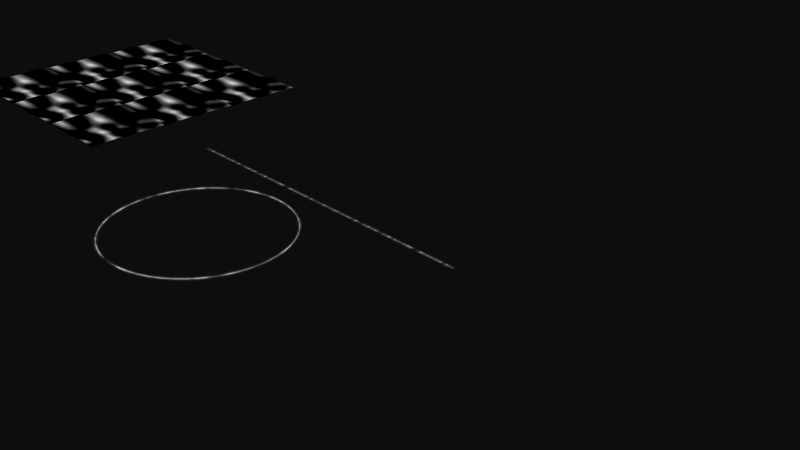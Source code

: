 # Source: noiseline_type_2.blend  (saved by Blender 5.0.119; exported with 4.5.12 LTS)
import bpy
from mathutils import Matrix  # noqa: F401  (used for matrix-valued properties, if any)

bpy.ops.wm.read_factory_settings(use_empty=True)
scene = bpy.context.scene
scene.name = 'Scene'

# ---- collections
col_collection = bpy.data.collections.new('Collection'); scene.collection.children.link(col_collection)

# ---- materials (node trees are filled in below, after node groups)
mat_material_002 = bpy.data.materials.new('Material.002')
mat_material_002.surface_render_method = 'BLENDED'
mat_material_002.blend_method = 'BLEND'
mat_material_002.use_backface_culling_lightprobe_volume = False
mat_material_003 = bpy.data.materials.new('Material.003')
mat_material_003.use_backface_culling_lightprobe_volume = False

# ---- node groups
ng_onesub = bpy.data.node_groups.new('OneSub', 'ShaderNodeTree')
_s = ng_onesub.interface.new_socket(name='Value', in_out='OUTPUT', socket_type='NodeSocketFloat')
_s = ng_onesub.interface.new_socket(name='Value', in_out='INPUT', socket_type='NodeSocketFloat')
_s.default_value = 0.5
_s.min_value = -1e+04
_s.max_value = 1e+04
_N = ng_onesub.nodes; _L = ng_onesub.links
n0 = _N.new('NodeGroupInput'); n0.name = 'Group Input'; n0.location = (-440, 0)
n1 = _N.new('NodeGroupOutput'); n1.name = 'Group Output'; n1.location = (300, 0)
n2 = _N.new('ShaderNodeMath'); n2.name = 'Math.002'; n2.location = (-70, 0)
n2.operation = 'SUBTRACT'
n2.inputs[0].default_value = 1.0
_L.new(n0.outputs[0], n2.inputs[1])
_L.new(n2.outputs[0], n1.inputs[0])
n1.is_active_output = True
ng_xyz2noise_duel = bpy.data.node_groups.new('xyz2noise duel', 'ShaderNodeTree')
_s = ng_xyz2noise_duel.interface.new_socket(name='Value', in_out='OUTPUT', socket_type='NodeSocketFloat')
_s = ng_xyz2noise_duel.interface.new_socket(name='Vector', in_out='INPUT', socket_type='NodeSocketVector')
_s.min_value = -1e+04
_s.max_value = 1e+04
_N = ng_xyz2noise_duel.nodes; _L = ng_xyz2noise_duel.links
n0 = _N.new('NodeGroupOutput'); n0.name = 'Group Output'; n0.location = (1267, 1)
n1 = _N.new('NodeGroupInput'); n1.name = 'Group Input'; n1.location = (-878, -35)
n2 = _N.new('ShaderNodeTexNoise'); n2.name = 'Noise Texture'; n2.location = (-310, 73)
n2.noise_type = 'MULTIFRACTAL'
n2.inputs[2].default_value = 20.1
n3 = _N.new('ShaderNodeSeparateXYZ'); n3.name = 'Separate XYZ'; n3.location = (-668, 30)
n4 = _N.new('ShaderNodeGroup'); n4.name = 'Subtract'; n4.location = (714, -154)
n4.node_tree = ng_onesub
n4.inputs[0].default_value = 0.5
n5 = _N.new('ShaderNodeMath'); n5.name = 'Math'; n5.location = (-313, -222)
n5.operation = 'SUBTRACT'
n6 = _N.new('ShaderNodeMath'); n6.name = 'Math.001'; n6.location = (714, -17)
n6.hide = True
n6.operation = 'MULTIPLY'
n7 = _N.new('ShaderNodeMath'); n7.name = 'Math.002'; n7.location = (-102, -61)
n7.operation = 'ABSOLUTE'
n8 = _N.new('ShaderNodeGroup'); n8.name = 'OneSub'; n8.location = (79, -58)
n8.node_tree = ng_onesub
n9 = _N.new('ShaderNodeFloatCurve'); n9.name = 'Float Curve'; n9.location = (250, -57)
_c = n9.mapping.curves[0]
while len(_c.points) > 2: _c.points.remove(_c.points[-1])
_c.points[0].location = (0.0, 0.0); _c.points[0].handle_type = 'AUTO'
_c.points[1].location = (0.85909, 0.0); _c.points[1].handle_type = 'AUTO'
_p = _c.points.new(1.0, 1.0); _p.handle_type = 'AUTO'
n9.mapping.update()
n10 = _N.new('ShaderNodeMath'); n10.name = 'Math.003'; n10.location = (-40, 108)
n10.inputs[1].default_value = -0.4
n11 = _N.new('ShaderNodeClamp'); n11.name = 'Clamp'; n11.location = (197, 108)
n12 = _N.new('ShaderNodeMath'); n12.name = 'Math.004'; n12.location = (-493, 109)
n12.inputs[1].default_value = -2.46
n13 = _N.new('ShaderNodeMix'); n13.name = 'Mix'; n13.location = (632, -271)
n14 = _N.new('ShaderNodeMath'); n14.name = 'Math.005'; n14.location = (-221, 363)
n14.operation = 'GREATER_THAN'
n14.inputs[2].default_value = 0.1
n15 = _N.new('ShaderNodeMix'); n15.name = 'Mix.001'; n15.location = (-37, 363)
n16 = _N.new('ShaderNodeMath'); n16.name = 'Math.006'; n16.location = (-223, 199)
n16.hide = True
n16.inputs[2].default_value = 0.1
n17 = _N.new('ShaderNodeMath'); n17.name = 'Math.007'; n17.location = (-222, 161)
n17.hide = True
n17.operation = 'SUBTRACT'
n17.inputs[2].default_value = 0.1
n18 = _N.new('NodeReroute'); n18.name = 'Reroute'; n18.location = (35, -41)
n18.width = 10
n18.socket_idname = 'NodeSocketFloat'
n19 = _N.new('NodeFrame'); n19.name = 'Frame'; n19.location = (-319, 355)
n19.label = 'x'
n19.width = 70
n20 = _N.new('ShaderNodeTexNoise'); n20.name = 'Noise Texture.001'; n20.location = (219, 408)
n20.noise_type = 'MULTIFRACTAL'
n21 = _N.new('ShaderNodeMath'); n21.name = 'Math.008'; n21.location = (436, 337)
n21.inputs[1].default_value = -0.4
n22 = _N.new('ShaderNodeClamp'); n22.name = 'Clamp.001'; n22.location = (640, 336)
n23 = _N.new('ShaderNodeMath'); n23.name = 'Math.009'; n23.location = (842, 221)
n23.hide = True
n23.operation = 'MULTIPLY'
n24 = _N.new('ShaderNodeMix'); n24.name = 'Mix.002'; n24.location = (1138, 242)
n25 = _N.new('ShaderNodeFloatCurve'); n25.name = 'Float Curve.001'; n25.location = (852, 562)
_c = n25.mapping.curves[0]
while len(_c.points) > 2: _c.points.remove(_c.points[-1])
_c.points[0].location = (0.0, 0.0); _c.points[0].handle_type = 'AUTO'
_c.points[1].location = (0.51818, 0.9875); _c.points[1].handle_type = 'AUTO'
_p = _c.points.new(1.0, 0.0); _p.handle_type = 'AUTO'
n25.mapping.update()
n26 = _N.new('ShaderNodeMath'); n26.name = 'Math.010'; n26.location = (-35, 511)
n26.operation = 'FRACT'
n27 = _N.new('ShaderNodeMath'); n27.name = 'Math.011'; n27.location = (-219, 537)
n18.parent = n19
_L.new(n10.outputs[0], n11.inputs[0])
_L.new(n2.outputs[0], n10.inputs[0])
_L.new(n5.outputs[0], n7.inputs[0])
_L.new(n11.outputs[0], n6.inputs[0])
_L.new(n8.outputs[0], n9.inputs[1])
_L.new(n12.outputs[0], n2.inputs[0])
_L.new(n3.outputs[0], n12.inputs[0])
_L.new(n7.outputs[0], n8.inputs[0])
_L.new(n3.outputs[1], n5.inputs[0])
_L.new(n1.outputs[0], n3.inputs[0])
_L.new(n9.outputs[0], n6.inputs[1])
_L.new(n18.outputs[0], n14.inputs[0])
_L.new(n14.outputs[0], n15.inputs[0])
_L.new(n16.outputs[0], n15.inputs[2])
_L.new(n18.outputs[0], n16.inputs[0])
_L.new(n18.outputs[0], n17.inputs[0])
_L.new(n17.outputs[0], n15.inputs[3])
_L.new(n20.outputs[0], n21.inputs[0])
_L.new(n21.outputs[0], n22.inputs[0])
_L.new(n22.outputs[0], n23.inputs[0])
_L.new(n9.outputs[0], n23.inputs[1])
_L.new(n23.outputs[0], n24.inputs[2])
_L.new(n6.outputs[0], n24.inputs[3])
_L.new(n24.outputs[0], n0.inputs[0])
_L.new(n25.outputs[0], n24.inputs[0])
_L.new(n3.outputs[0], n25.inputs[1])
_L.new(n27.outputs[0], n26.inputs[0])
_L.new(n18.outputs[0], n27.inputs[0])
_L.new(n26.outputs[0], n20.inputs[0])
_L.new(n12.outputs[0], n18.inputs[0])
n0.is_active_output = True
ng_value_delta = bpy.data.node_groups.new('Value Delta', 'ShaderNodeTree')
_s = ng_value_delta.interface.new_socket(name='Sub', in_out='OUTPUT', socket_type='NodeSocketFloat')
_s = ng_value_delta.interface.new_socket(name='Value', in_out='OUTPUT', socket_type='NodeSocketFloat')
_s.default_value = 0.5
_s.min_value = -1e+04
_s.max_value = 1e+04
_s = ng_value_delta.interface.new_socket(name='Add', in_out='OUTPUT', socket_type='NodeSocketFloat')
_s = ng_value_delta.interface.new_socket(name='Value', in_out='INPUT', socket_type='NodeSocketFloat')
_s.default_value = 0.5
_s.min_value = -1e+04
_s.max_value = 1e+04
_s = ng_value_delta.interface.new_socket(name='Gap', in_out='INPUT', socket_type='NodeSocketFloat')
_s.default_value = 0.5
_s.min_value = -1e+04
_s.max_value = 1e+04
_N = ng_value_delta.nodes; _L = ng_value_delta.links
n0 = _N.new('NodeGroupOutput'); n0.name = 'Group Output'; n0.location = (193, 0)
n1 = _N.new('NodeGroupInput'); n1.name = 'Group Input'; n1.location = (-435, 10)
n2 = _N.new('ShaderNodeMath'); n2.name = 'Math.002'; n2.location = (-150, 103)
n2.operation = 'SUBTRACT'
n3 = _N.new('ShaderNodeMath'); n3.name = 'Math.001'; n3.location = (-157, -67)
_L.new(n1.outputs[0], n3.inputs[0])
_L.new(n1.outputs[1], n3.inputs[1])
_L.new(n1.outputs[0], n2.inputs[0])
_L.new(n1.outputs[1], n2.inputs[1])
_L.new(n2.outputs[0], n0.inputs[0])
_L.new(n1.outputs[0], n0.inputs[1])
_L.new(n3.outputs[0], n0.inputs[2])
n0.is_active_output = True
ng_xaxisvaluedelta = bpy.data.node_groups.new('XaxisValueDelta', 'ShaderNodeTree')
_s = ng_xaxisvaluedelta.interface.new_socket(name='Sub', in_out='OUTPUT', socket_type='NodeSocketVector')
_s = ng_xaxisvaluedelta.interface.new_socket(name='Value', in_out='OUTPUT', socket_type='NodeSocketVector')
_s = ng_xaxisvaluedelta.interface.new_socket(name='Add', in_out='OUTPUT', socket_type='NodeSocketVector')
_s = ng_xaxisvaluedelta.interface.new_socket(name='Vector', in_out='INPUT', socket_type='NodeSocketVector')
_s.min_value = -1e+04
_s.max_value = 1e+04
_s = ng_xaxisvaluedelta.interface.new_socket(name='Gap', in_out='INPUT', socket_type='NodeSocketFloat')
_s.default_value = 0.02
_s.min_value = -1e+04
_s.max_value = 1e+04
_N = ng_xaxisvaluedelta.nodes; _L = ng_xaxisvaluedelta.links
n0 = _N.new('NodeGroupOutput'); n0.name = 'Group Output'; n0.location = (270, 0)
n1 = _N.new('NodeGroupInput'); n1.name = 'Group Input'; n1.location = (-480, 0)
n2 = _N.new('ShaderNodeGroup'); n2.name = 'Group.002'; n2.location = (-121, 3)
n2.node_tree = ng_value_delta
n3 = _N.new('ShaderNodeSeparateXYZ'); n3.name = 'Separate XYZ.002'; n3.location = (-301, 2)
n4 = _N.new('ShaderNodeCombineXYZ'); n4.name = 'Combine XYZ'; n4.location = (80, 73)
n5 = _N.new('ShaderNodeCombineXYZ'); n5.name = 'Combine XYZ.001'; n5.location = (80, -48)
n6 = _N.new('ShaderNodeCombineXYZ'); n6.name = 'Combine XYZ.002'; n6.location = (75, -176)
_L.new(n3.outputs[0], n2.inputs[0])
_L.new(n4.outputs[0], n0.inputs[0])
_L.new(n5.outputs[0], n0.inputs[1])
_L.new(n6.outputs[0], n0.inputs[2])
_L.new(n1.outputs[0], n3.inputs[0])
_L.new(n2.outputs[0], n4.inputs[0])
_L.new(n3.outputs[1], n4.inputs[1])
_L.new(n3.outputs[2], n4.inputs[2])
_L.new(n2.outputs[1], n5.inputs[0])
_L.new(n2.outputs[2], n6.inputs[0])
_L.new(n3.outputs[1], n5.inputs[1])
_L.new(n3.outputs[2], n5.inputs[2])
_L.new(n3.outputs[1], n6.inputs[1])
_L.new(n3.outputs[2], n6.inputs[2])
_L.new(n1.outputs[1], n2.inputs[1])
n0.is_active_output = True
ng_geometry_nodes_002 = bpy.data.node_groups.new('Geometry Nodes.002', 'GeometryNodeTree')
_s = ng_geometry_nodes_002.interface.new_socket(name='Geometry', in_out='OUTPUT', socket_type='NodeSocketGeometry')
_s = ng_geometry_nodes_002.interface.new_socket(name='Geometry', in_out='INPUT', socket_type='NodeSocketGeometry')
ng_geometry_nodes_002.is_modifier = True
_N = ng_geometry_nodes_002.nodes; _L = ng_geometry_nodes_002.links
n0 = _N.new('NodeGroupInput'); n0.name = 'Group Input'; n0.location = (-340, 0)
n1 = _N.new('NodeGroupOutput'); n1.name = 'Group Output'; n1.location = (200, 0)
n2 = _N.new('GeometryNodeTransform'); n2.name = 'Transform Geometry'; n2.location = (-160, 30)
n2.inputs[1].default_value = (-2.0, 0.0, 0.0)
n3 = _N.new('GeometryNodeJoinGeometry'); n3.name = 'Join Geometry'; n3.location = (10, -40)
n3.hide = True
_L.new(n0.outputs[0], n2.inputs[0])
_L.new(n0.outputs[0], n3.inputs[0])
_L.new(n2.outputs[0], n3.inputs[0])
_L.new(n3.outputs[0], n1.inputs[0])
n1.is_active_output = True
ng_geometry_nodes = bpy.data.node_groups.new('Geometry Nodes', 'GeometryNodeTree')
_s = ng_geometry_nodes.interface.new_socket(name='Geometry', in_out='OUTPUT', socket_type='NodeSocketGeometry')
_s = ng_geometry_nodes.interface.new_socket(name='Geometry', in_out='INPUT', socket_type='NodeSocketGeometry')
ng_geometry_nodes.is_modifier = True
_N = ng_geometry_nodes.nodes; _L = ng_geometry_nodes.links
n0 = _N.new('NodeGroupInput'); n0.name = 'Group Input'; n0.location = (-733, 79)
n1 = _N.new('NodeGroupOutput'); n1.name = 'Group Output'; n1.location = (504, 21)
n2 = _N.new('GeometryNodeMeshGrid'); n2.name = 'Grid'; n2.location = (-508, 91)
n3 = _N.new('GeometryNodeInstanceOnPoints'); n3.name = 'Instance on Points'; n3.location = (-104, 47)
n4 = _N.new('GeometryNodeMeshGrid'); n4.name = 'Grid.001'; n4.location = (-504, -136)
n5 = _N.new('ShaderNodeValue'); n5.name = 'Value'; n5.location = (-774, -17)
n5.outputs[0].default_value = 2.0
n6 = _N.new('GeometryNodeSetMaterial'); n6.name = 'Set Material'; n6.location = (256, 44)
n6.inputs[2].default_value = mat_material_003
n7 = _N.new('GeometryNodeStoreNamedAttribute'); n7.name = 'Store Named Attribute'; n7.location = (-330, -64)
n7.data_type = 'FLOAT_VECTOR'
n7.inputs[2].default_value = 'UVmap'
_L.new(n6.outputs[0], n1.inputs[0])
_L.new(n2.outputs[0], n3.inputs[0])
_L.new(n7.outputs[0], n3.inputs[2])
_L.new(n5.outputs[0], n2.inputs[0])
_L.new(n5.outputs[0], n2.inputs[1])
_L.new(n3.outputs[0], n6.inputs[0])
_L.new(n4.outputs[0], n7.inputs[0])
_L.new(n4.outputs[1], n7.inputs[3])
n1.is_active_output = True
ng_value_delta_geo_001 = bpy.data.node_groups.new('Value Delta_geo.001', 'GeometryNodeTree')
_s = ng_value_delta_geo_001.interface.new_socket(name='Sub', in_out='OUTPUT', socket_type='NodeSocketFloat')
_s = ng_value_delta_geo_001.interface.new_socket(name='Main', in_out='OUTPUT', socket_type='NodeSocketFloat')
_s = ng_value_delta_geo_001.interface.new_socket(name='Add', in_out='OUTPUT', socket_type='NodeSocketFloat')
_s = ng_value_delta_geo_001.interface.new_socket(name='Main', in_out='INPUT', socket_type='NodeSocketFloat')
_s = ng_value_delta_geo_001.interface.new_socket(name='Delta', in_out='INPUT', socket_type='NodeSocketFloat')
_s.default_value = 0.5
_N = ng_value_delta_geo_001.nodes; _L = ng_value_delta_geo_001.links
n0 = _N.new('NodeGroupOutput'); n0.name = 'Group Output'; n0.location = (317, 55)
n1 = _N.new('NodeGroupInput'); n1.name = 'Group Input'; n1.location = (-376, 56)
n1.label = 'Group Input'
n2 = _N.new('ShaderNodeMath'); n2.name = 'Math.001'; n2.location = (72, 165)
n2.operation = 'SUBTRACT'
n3 = _N.new('ShaderNodeMath'); n3.name = 'Math.002'; n3.location = (69, -5)
n4 = _N.new('NodeReroute'); n4.name = 'Reroute'; n4.location = (-161, -59)
n4.width = 10
n4.socket_idname = 'NodeSocketFloat'
n5 = _N.new('NodeReroute'); n5.name = 'Reroute.001'; n5.location = (-159, 44)
n5.width = 10
n5.socket_idname = 'NodeSocketFloat'
_L.new(n4.outputs[0], n3.inputs[1])
_L.new(n4.outputs[0], n2.inputs[1])
_L.new(n5.outputs[0], n2.inputs[0])
_L.new(n5.outputs[0], n3.inputs[0])
_L.new(n1.outputs[0], n5.inputs[0])
_L.new(n1.outputs[1], n4.inputs[0])
_L.new(n2.outputs[0], n0.inputs[0])
_L.new(n5.outputs[0], n0.inputs[1])
_L.new(n3.outputs[0], n0.inputs[2])
n0.is_active_output = True
ng_vector_value_delta_geo = bpy.data.node_groups.new('Vector Value Delta_geo', 'GeometryNodeTree')
_s = ng_vector_value_delta_geo.interface.new_socket(name='Sub', in_out='OUTPUT', socket_type='NodeSocketVector')
_s = ng_vector_value_delta_geo.interface.new_socket(name='Main', in_out='OUTPUT', socket_type='NodeSocketVector')
_s = ng_vector_value_delta_geo.interface.new_socket(name='Add', in_out='OUTPUT', socket_type='NodeSocketVector')
_s = ng_vector_value_delta_geo.interface.new_socket(name='Index', in_out='INPUT', socket_type='NodeSocketInt')
_s.min_value = 0
_s.max_value = 2
_s = ng_vector_value_delta_geo.interface.new_socket(name='Delta', in_out='INPUT', socket_type='NodeSocketFloat')
_s = ng_vector_value_delta_geo.interface.new_socket(name='Main', in_out='INPUT', socket_type='NodeSocketFloat')
_N = ng_vector_value_delta_geo.nodes; _L = ng_vector_value_delta_geo.links
n0 = _N.new('NodeGroupOutput'); n0.name = 'Group Output'; n0.location = (799, 97)
n1 = _N.new('NodeGroupInput'); n1.name = 'Group Input'; n1.location = (-792, 93)
n2 = _N.new('GeometryNodeGroup'); n2.name = 'Group.003'; n2.location = (-488, 70)
n2.node_tree = ng_value_delta_geo_001
n3 = _N.new('ShaderNodeCombineXYZ'); n3.name = 'Combine XYZ'; n3.location = (-63, 293)
n3.hide = True
n4 = _N.new('ShaderNodeCombineXYZ'); n4.name = 'Combine XYZ.001'; n4.location = (-64, 137)
n4.hide = True
n5 = _N.new('GeometryNodeIndexSwitch'); n5.name = 'Index Switch'; n5.location = (30, -36)
n5.index_switch_items.clear()
_it = n5.index_switch_items.new()
_it = n5.index_switch_items.new()
_it = n5.index_switch_items.new()
n5.data_type = 'VECTOR'
n6 = _N.new('GeometryNodeIndexSwitch'); n6.name = 'Index Switch.001'; n6.location = (30, -36)
n6.index_switch_items.clear()
_it = n6.index_switch_items.new()
_it = n6.index_switch_items.new()
_it = n6.index_switch_items.new()
n6.data_type = 'VECTOR'
n7 = _N.new('ShaderNodeCombineXYZ'); n7.name = 'Combine XYZ.002'; n7.location = (-55, 4)
n7.hide = True
n8 = _N.new('ShaderNodeCombineXYZ'); n8.name = 'Combine XYZ.003'; n8.location = (-59, -126)
n8.hide = True
n9 = _N.new('ShaderNodeCombineXYZ'); n9.name = 'Combine XYZ.004'; n9.location = (-55, -311)
n9.hide = True
n10 = _N.new('ShaderNodeCombineXYZ'); n10.name = 'Combine XYZ.005'; n10.location = (-48, -635)
n10.hide = True
n11 = _N.new('NodeReroute'); n11.name = 'Reroute'; n11.location = (-302, 310)
n11.width = 10
n11.socket_idname = 'NodeSocketInt'
n12 = _N.new('ShaderNodeCombineXYZ'); n12.name = 'Combine XYZ.006'; n12.location = (30, -41)
n12.hide = True
n13 = _N.new('GeometryNodeIndexSwitch'); n13.name = 'Index Switch.002'; n13.location = (30, -36)
n13.index_switch_items.clear()
_it = n13.index_switch_items.new()
_it = n13.index_switch_items.new()
_it = n13.index_switch_items.new()
n13.data_type = 'VECTOR'
n14 = _N.new('NodeFrame'); n14.name = 'Frame'; n14.location = (431, -375)
n14.label = 'main'
n14.width = 200
n15 = _N.new('NodeFrame'); n15.name = 'Frame.001'; n15.location = (427, -84)
n15.label = 'add'
n15.width = 200
n16 = _N.new('NodeFrame'); n16.name = 'Frame.002'; n16.location = (440, 446)
n16.label = 'sub'
n16.width = 200
n17 = _N.new('NodeFrame'); n17.name = 'Frame.003'; n17.location = (-87, -436)
n17.label = 'Z main'
n17.width = 200
n17.hide = True
n18 = _N.new('ShaderNodeCombineXYZ'); n18.name = 'Combine XYZ.007'; n18.location = (30, -41)
n18.hide = True
n19 = _N.new('NodeFrame'); n19.name = 'Frame.004'; n19.location = (-87, -182)
n19.label = 'Y main'
n19.width = 200
n19.hide = True
n20 = _N.new('ShaderNodeCombineXYZ'); n20.name = 'Combine XYZ.008'; n20.location = (30, -41)
n20.width = 149
n20.hide = True
n21 = _N.new('NodeFrame'); n21.name = 'Frame.005'; n21.location = (-106, 250)
n21.label = 'X main'
n21.width = 209
n21.hide = True
n5.parent = n16
n6.parent = n15
n12.parent = n17
n13.parent = n14
n18.parent = n19
n20.parent = n21
_L.new(n11.outputs[0], n5.inputs[0])
_L.new(n9.outputs[0], n5.inputs[3])
_L.new(n2.outputs[0], n7.inputs[1])
_L.new(n4.outputs[0], n6.inputs[1])
_L.new(n2.outputs[0], n3.inputs[0])
_L.new(n7.outputs[0], n5.inputs[2])
_L.new(n11.outputs[0], n6.inputs[0])
_L.new(n10.outputs[0], n6.inputs[3])
_L.new(n2.outputs[2], n4.inputs[0])
_L.new(n2.outputs[2], n8.inputs[1])
_L.new(n3.outputs[0], n5.inputs[1])
_L.new(n2.outputs[0], n9.inputs[2])
_L.new(n8.outputs[0], n6.inputs[2])
_L.new(n2.outputs[2], n10.inputs[2])
_L.new(n1.outputs[0], n11.inputs[0])
_L.new(n5.outputs[0], n0.inputs[0])
_L.new(n6.outputs[0], n0.inputs[2])
_L.new(n1.outputs[1], n2.inputs[1])
_L.new(n1.outputs[2], n2.inputs[0])
_L.new(n12.outputs[0], n13.inputs[3])
_L.new(n2.outputs[1], n12.inputs[2])
_L.new(n18.outputs[0], n13.inputs[2])
_L.new(n20.outputs[0], n13.inputs[1])
_L.new(n2.outputs[1], n18.inputs[1])
_L.new(n2.outputs[1], n20.inputs[1])
_L.new(n13.outputs[0], n0.inputs[1])
n0.is_active_output = True
ng_muti_lines = bpy.data.node_groups.new('muti lines', 'GeometryNodeTree')
_s = ng_muti_lines.interface.new_socket(name='Geometry', in_out='OUTPUT', socket_type='NodeSocketGeometry')
_s = ng_muti_lines.interface.new_socket(name='Length', in_out='INPUT', socket_type='NodeSocketFloat')
_s.default_value = 0.1
_s = ng_muti_lines.interface.new_socket(name='Count', in_out='INPUT', socket_type='NodeSocketInt')
_s.default_value = 2
_s.min_value = 1
_N = ng_muti_lines.nodes; _L = ng_muti_lines.links
n0 = _N.new('NodeGroupOutput'); n0.name = 'Group Output'; n0.location = (734, 0)
n1 = _N.new('NodeGroupInput'); n1.name = 'Group Input'; n1.location = (-744, 0)
n2 = _N.new('GeometryNodeCurvePrimitiveLine'); n2.name = 'Curve Line'; n2.location = (-362, 93)
n3 = _N.new('GeometryNodeSplineParameter'); n3.name = 'Spline Parameter.001'; n3.location = (-358, -56)
n4 = _N.new('GeometryNodeStoreNamedAttribute'); n4.name = 'Store Named Attribute.002'; n4.location = (-170, 212)
n4.inputs[2].default_value = 'v'
n5 = _N.new('GeometryNodeGroup'); n5.name = 'Group.001'; n5.location = (-544, 45)
n5.node_tree = ng_vector_value_delta_geo
n5.inputs[0].default_value = 0
n5.inputs[2].default_value = 0.0
n6 = _N.new('GeometryNodeInstanceOnPoints'); n6.name = 'Instance on Points'; n6.location = (357, 206)
n7 = _N.new('GeometryNodePoints'); n7.name = 'Points'; n7.location = (185, -10)
n8 = _N.new('ShaderNodeMath'); n8.name = 'Math.003'; n8.location = (-154, -216)
n8.operation = 'DIVIDE'
n8.inputs[0].default_value = 180.0
n9 = _N.new('ShaderNodeMath'); n9.name = 'Math.004'; n9.location = (6, -216)
n9.hide = True
n9.operation = 'RADIANS'
n10 = _N.new('ShaderNodeCombineXYZ'); n10.name = 'Combine XYZ.002'; n10.location = (330, -236)
n10.hide = True
n11 = _N.new('GeometryNodeInputIndex'); n11.name = 'Index'; n11.location = (6, -264)
n12 = _N.new('ShaderNodeMath'); n12.name = 'Math.005'; n12.location = (166, -240)
n12.hide = True
n12.operation = 'MULTIPLY'
n13 = _N.new('GeometryNodeRealizeInstances'); n13.name = 'Realize Instances'; n13.location = (544, 264)
n14 = _N.new('NodeReroute'); n14.name = 'Reroute'; n14.location = (-257, -245)
n14.width = 10
n14.socket_idname = 'NodeSocketInt'
_L.new(n14.outputs[0], n7.inputs[0])
_L.new(n8.outputs[0], n9.inputs[0])
_L.new(n4.outputs[0], n6.inputs[2])
_L.new(n9.outputs[0], n12.inputs[0])
_L.new(n7.outputs[0], n6.inputs[0])
_L.new(n10.outputs[0], n6.inputs[5])
_L.new(n12.outputs[0], n10.inputs[2])
_L.new(n6.outputs[0], n13.inputs[0])
_L.new(n2.outputs[0], n4.inputs[0])
_L.new(n3.outputs[0], n4.inputs[3])
_L.new(n11.outputs[0], n12.inputs[1])
_L.new(n5.outputs[0], n2.inputs[0])
_L.new(n14.outputs[0], n8.inputs[1])
_L.new(n5.outputs[2], n2.inputs[1])
_L.new(n13.outputs[0], n0.inputs[0])
_L.new(n1.outputs[0], n5.inputs[1])
_L.new(n1.outputs[1], n14.inputs[0])
n0.is_active_output = True
ng_geometry_nodes_001 = bpy.data.node_groups.new('Geometry Nodes.001', 'GeometryNodeTree')
_s = ng_geometry_nodes_001.interface.new_socket(name='Geometry', in_out='OUTPUT', socket_type='NodeSocketGeometry')
_s = ng_geometry_nodes_001.interface.new_socket(name='Geometry', in_out='INPUT', socket_type='NodeSocketGeometry')
ng_geometry_nodes_001.is_modifier = True
_N = ng_geometry_nodes_001.nodes; _L = ng_geometry_nodes_001.links
n0 = _N.new('NodeGroupInput'); n0.name = 'Group Input'; n0.location = (-1012, 15)
n1 = _N.new('NodeGroupOutput'); n1.name = 'Group Output'; n1.location = (1450, -232)
n2 = _N.new('GeometryNodeSetMaterial'); n2.name = 'Set Material'; n2.location = (1238, -229)
n2.inputs[2].default_value = mat_material_002
n3 = _N.new('GeometryNodeStoreNamedAttribute'); n3.name = 'Store Named Attribute'; n3.location = (-361, 5)
n3.data_type = 'FLOAT_VECTOR'
n3.inputs[2].default_value = 'UVMap'
n4 = _N.new('GeometryNodeMeshGrid'); n4.name = 'Grid'; n4.location = (-571, 3)
n4.inputs[2].default_value = 2
n4.inputs[3].default_value = 2
n5 = _N.new('GeometryNodeCurvePrimitiveCircle'); n5.name = 'Curve Circle'; n5.location = (-793, -191)
n5.inputs[0].default_value = 54
n6 = _N.new('GeometryNodeSplineParameter'); n6.name = 'Spline Parameter'; n6.location = (-620, -332)
n7 = _N.new('GeometryNodeStoreNamedAttribute'); n7.name = 'Store Named Attribute.001'; n7.location = (-432, -234)
n7.inputs[2].default_value = 'u'
n8 = _N.new('GeometryNodeCurveToMesh'); n8.name = 'Curve to Mesh'; n8.location = (30, -36)
n9 = _N.new('GeometryNodeInputNamedAttribute'); n9.name = 'Named Attribute'; n9.location = (-3, -383)
n9.inputs[0].default_value = 'u'
n10 = _N.new('ShaderNodeCombineXYZ'); n10.name = 'Combine XYZ'; n10.location = (227, -380)
n11 = _N.new('GeometryNodeInputNamedAttribute'); n11.name = 'Named Attribute.001'; n11.location = (-4, -522)
n11.inputs[0].default_value = 'v'
n12 = _N.new('GeometryNodeStoreNamedAttribute'); n12.name = 'Store Named Attribute.003'; n12.location = (1030, -191)
n12.data_type = 'FLOAT_VECTOR'
n12.inputs[2].default_value = 'UVMap'
n13 = _N.new('GeometryNodeSetSplineCyclic'); n13.name = 'Set Spline Cyclic'; n13.location = (-618, -219)
n14 = _N.new('GeometryNodeSetPosition'); n14.name = 'Set Position'; n14.location = (-221, -246)
n15 = _N.new('ShaderNodeMath'); n15.name = 'Math'; n15.location = (-787, -469)
n15.hide = True
n15.operation = 'SINE'
n16 = _N.new('ShaderNodeMath'); n16.name = 'Math.001'; n16.location = (-790, -511)
n16.hide = True
n16.operation = 'COSINE'
n17 = _N.new('ShaderNodeCombineXYZ'); n17.name = 'Combine XYZ.001'; n17.location = (-621, -451)
n18 = _N.new('ShaderNodeMath'); n18.name = 'Math.002'; n18.location = (-1147, -528)
n18.operation = 'RADIANS'
n18.inputs[0].default_value = 360.0
n19 = _N.new('ShaderNodeMapRange'); n19.name = 'Map Range'; n19.location = (-960, -493)
n20 = _N.new('ShaderNodeVectorMath'); n20.name = 'Vector Math'; n20.location = (-441, -429)
n20.operation = 'SCALE'
n21 = _N.new('GeometryNodeGroup'); n21.name = 'Group'; n21.location = (228, -509)
n21.node_tree = ng_muti_lines
n21.inputs[0].default_value = 0.1
n21.inputs[1].default_value = 2
n22 = _N.new('NodeFrame'); n22.name = 'Frame'; n22.location = (431, -178)
n22.label = 'Combine Curves'
n22.width = 200
n23 = _N.new('GeometryNodeSplineParameter'); n23.name = 'Spline Parameter.001'; n23.location = (-1150, -416)
n8.parent = n22
_L.new(n2.outputs[0], n1.inputs[0])
_L.new(n4.outputs[1], n3.inputs[3])
_L.new(n4.outputs[0], n3.inputs[0])
_L.new(n6.outputs[0], n7.inputs[3])
_L.new(n13.outputs[0], n7.inputs[0])
_L.new(n12.outputs[0], n2.inputs[0])
_L.new(n14.outputs[0], n8.inputs[0])
_L.new(n9.outputs[0], n10.inputs[0])
_L.new(n11.outputs[0], n10.inputs[1])
_L.new(n8.outputs[0], n12.inputs[0])
_L.new(n10.outputs[0], n12.inputs[3])
_L.new(n5.outputs[0], n13.inputs[0])
_L.new(n7.outputs[0], n14.inputs[0])
_L.new(n16.outputs[0], n17.inputs[0])
_L.new(n15.outputs[0], n17.inputs[1])
_L.new(n20.outputs[0], n14.inputs[2])
_L.new(n18.outputs[0], n19.inputs[4])
_L.new(n19.outputs[0], n16.inputs[0])
_L.new(n19.outputs[0], n15.inputs[0])
_L.new(n17.outputs[0], n20.inputs[0])
_L.new(n21.outputs[0], n8.inputs[1])
_L.new(n23.outputs[0], n19.inputs[0])
n1.is_active_output = True

# ---- material node trees
mat_material_002.use_nodes = True; mat_material_002.node_tree.nodes.clear()
_N = mat_material_002.node_tree.nodes; _L = mat_material_002.node_tree.links
n0 = _N.new('ShaderNodeOutputMaterial'); n0.name = 'Material Output'; n0.location = (1591, -152)
n1 = _N.new('ShaderNodeMapping'); n1.name = 'Mapping'; n1.location = (-744, 2)
n2 = _N.new('ShaderNodeTexCoord'); n2.name = 'Texture Coordinate'; n2.location = (-924, 2)
n3 = _N.new('ShaderNodeGroup'); n3.name = 'Group'; n3.location = (-465, 5)
n3.node_tree = ng_xyz2noise_duel
n4 = _N.new('ShaderNodeGroup'); n4.name = 'Group.001'; n4.location = (-443, -264)
n4.node_tree = ng_xaxisvaluedelta
n4.inputs[1].default_value = 0.001
n5 = _N.new('ShaderNodeGroup'); n5.name = 'Group.002'; n5.location = (-197, -160)
n5.node_tree = ng_xyz2noise_duel
n6 = _N.new('ShaderNodeGroup'); n6.name = 'Group.003'; n6.location = (-201, -280)
n6.node_tree = ng_xyz2noise_duel
n7 = _N.new('ShaderNodeGroup'); n7.name = 'Group.004'; n7.location = (-201, -385)
n7.node_tree = ng_xyz2noise_duel
n8 = _N.new('ShaderNodeVectorMath'); n8.name = 'Vector Math'; n8.location = (159, -240)
n8.hide = True
n8.operation = 'SCALE'
n8.inputs[0].default_value = (1.0, 0.0, 0.0)
n9 = _N.new('ShaderNodeVectorMath'); n9.name = 'Vector Math.001'; n9.location = (159, -299)
n9.hide = True
n9.operation = 'SCALE'
n9.inputs[0].default_value = (0.0, 1.0, 0.0)
n10 = _N.new('ShaderNodeVectorMath'); n10.name = 'Vector Math.002'; n10.location = (159, -359)
n10.hide = True
n10.operation = 'SCALE'
n10.inputs[0].default_value = (0.0, 0.0, 1.0)
n11 = _N.new('ShaderNodeVectorMath'); n11.name = 'Vector Math.003'; n11.location = (353, -197)
n12 = _N.new('ShaderNodeVectorMath'); n12.name = 'Vector Math.004'; n12.location = (583, -229)
n13 = _N.new('ShaderNodeVectorMath'); n13.name = 'Vector Math.005'; n13.location = (756, -19)
n13.operation = 'LENGTH'
n14 = _N.new('ShaderNodeBsdfTransparent'); n14.name = 'Transparent BSDF'; n14.location = (1025, -265)
n15 = _N.new('ShaderNodeEmission'); n15.name = 'Emission'; n15.location = (1022, -368)
n16 = _N.new('ShaderNodeMixShader'); n16.name = 'Mix Shader'; n16.location = (1341, -169)
n17 = _N.new('ShaderNodeClamp'); n17.name = 'Clamp'; n17.location = (932, 18)
n18 = _N.new('ShaderNodeClamp'); n18.name = 'Clamp.001'; n18.location = (-26, -204)
n18.hide = True
n19 = _N.new('ShaderNodeClamp'); n19.name = 'Clamp.002'; n19.location = (-28, -316)
n19.hide = True
n20 = _N.new('ShaderNodeClamp'); n20.name = 'Clamp.003'; n20.location = (-28, -422)
n20.hide = True
n21 = _N.new('ShaderNodeMath'); n21.name = 'Math'; n21.location = (1097, 94)
n21.operation = 'MULTIPLY'
n22 = _N.new('ShaderNodeFloatCurve'); n22.name = 'Float Curve'; n22.location = (147, 143)
_c = n22.mapping.curves[0]
while len(_c.points) > 2: _c.points.remove(_c.points[-1])
_c.points[0].location = (0.0, 0.0); _c.points[0].handle_type = 'AUTO'
_c.points[1].location = (0.25455, 0.7875); _c.points[1].handle_type = 'AUTO'
_p = _c.points.new(0.48636, 1.0); _p.handle_type = 'AUTO'
_p = _c.points.new(0.71818, 0.8125); _p.handle_type = 'AUTO'
_p = _c.points.new(1.0, 0.0); _p.handle_type = 'AUTO'
n22.mapping.update()
n23 = _N.new('ShaderNodeSeparateXYZ'); n23.name = 'Separate XYZ'; n23.location = (-470, 139)
n24 = _N.new('ShaderNodeMath'); n24.name = 'Math.001'; n24.location = (-196, 448)
n24.operation = 'GREATER_THAN'
n24.inputs[2].default_value = 0.1
n25 = _N.new('ShaderNodeMix'); n25.name = 'Mix'; n25.location = (-12, 447)
n26 = _N.new('ShaderNodeMath'); n26.name = 'Math.002'; n26.location = (-198, 284)
n26.hide = True
n26.inputs[2].default_value = 0.1
n27 = _N.new('ShaderNodeMath'); n27.name = 'Math.003'; n27.location = (-197, 245)
n27.hide = True
n27.operation = 'SUBTRACT'
n27.inputs[2].default_value = 0.1
n28 = _N.new('ShaderNodeTexNoise'); n28.name = 'Noise Texture'; n28.location = (175, 450)
n28.width = 145
n28.noise_dimensions = '1D'
n29 = _N.new('NodeReroute'); n29.name = 'Reroute'; n29.location = (35, -41)
n29.width = 10
n29.socket_idname = 'NodeSocketFloat'
n30 = _N.new('NodeFrame'); n30.name = 'Frame'; n30.location = (-294, 439)
n30.label = 'x'
n30.width = 70
n31 = _N.new('ShaderNodeAttribute'); n31.name = 'Attribute'; n31.location = (-930, -248)
n31.attribute_name = 'UVMap'
n29.parent = n30
_L.new(n1.outputs[0], n3.inputs[0])
_L.new(n1.outputs[0], n4.inputs[0])
_L.new(n4.outputs[0], n5.inputs[0])
_L.new(n4.outputs[1], n6.inputs[0])
_L.new(n4.outputs[2], n7.inputs[0])
_L.new(n18.outputs[0], n8.inputs[3])
_L.new(n19.outputs[0], n9.inputs[3])
_L.new(n20.outputs[0], n10.inputs[3])
_L.new(n8.outputs[0], n11.inputs[0])
_L.new(n9.outputs[0], n11.inputs[1])
_L.new(n11.outputs[0], n12.inputs[0])
_L.new(n10.outputs[0], n12.inputs[1])
_L.new(n12.outputs[0], n13.inputs[0])
_L.new(n14.outputs[0], n16.inputs[1])
_L.new(n15.outputs[0], n16.inputs[2])
_L.new(n13.outputs[1], n17.inputs[0])
_L.new(n5.outputs[0], n18.inputs[0])
_L.new(n6.outputs[0], n19.inputs[0])
_L.new(n7.outputs[0], n20.inputs[0])
_L.new(n17.outputs[0], n21.inputs[0])
_L.new(n1.outputs[0], n23.inputs[0])
_L.new(n23.outputs[0], n22.inputs[1])
_L.new(n22.outputs[0], n21.inputs[1])
_L.new(n29.outputs[0], n24.inputs[0])
_L.new(n24.outputs[0], n25.inputs[0])
_L.new(n26.outputs[0], n25.inputs[2])
_L.new(n29.outputs[0], n26.inputs[0])
_L.new(n29.outputs[0], n27.inputs[0])
_L.new(n27.outputs[0], n25.inputs[3])
_L.new(n25.outputs[0], n28.inputs[1])
_L.new(n23.outputs[0], n29.inputs[0])
_L.new(n12.outputs[0], n16.inputs[0])
_L.new(n16.outputs[0], n0.inputs[0])
_L.new(n31.outputs[1], n1.inputs[0])
n0.is_active_output = True
mat_material_003.use_nodes = True; mat_material_003.node_tree.nodes.clear()
_N = mat_material_003.node_tree.nodes; _L = mat_material_003.node_tree.links
n0 = _N.new('ShaderNodeOutputMaterial'); n0.name = 'Material Output'; n0.location = (485, 100)
n1 = _N.new('ShaderNodeTexNoise'); n1.name = 'Noise Texture'; n1.location = (-14, 107)
n1.noise_dimensions = '2D'
n1.noise_type = 'HYBRID_MULTIFRACTAL'
n2 = _N.new('ShaderNodeMapping'); n2.name = 'Mapping'; n2.location = (-1448, 2)
n3 = _N.new('ShaderNodeTexCoord'); n3.name = 'Texture Coordinate'; n3.location = (-1624, 15)
n4 = _N.new('ShaderNodeAttribute'); n4.name = 'Attribute'; n4.location = (-1633, -237)
n4.attribute_name = 'UVmap'
n5 = _N.new('ShaderNodeSeparateXYZ'); n5.name = 'Separate XYZ'; n5.location = (-72, -245)
n6 = _N.new('ShaderNodeSeparateXYZ'); n6.name = 'Separate XYZ.001'; n6.location = (-1267, 22)
n7 = _N.new('ShaderNodeCombineXYZ'); n7.name = 'Combine XYZ'; n7.location = (-508, 81)
n8 = _N.new('ShaderNodeMath'); n8.name = 'Math'; n8.location = (-705, 94)
n8.hide = True
n8.operation = 'SINE'
n9 = _N.new('ShaderNodeMath'); n9.name = 'Math.001'; n9.location = (-706, -48)
n9.hide = True
n9.operation = 'COSINE'
n10 = _N.new('ShaderNodeTexNoise'); n10.name = 'Noise Texture.001'; n10.location = (-227, -62)
n10.noise_dimensions = '4D'
n10.noise_type = 'HYBRID_MULTIFRACTAL'
n11 = _N.new('ShaderNodeMath'); n11.name = 'Math.002'; n11.location = (-705, 5)
n11.hide = True
n11.operation = 'SINE'
n12 = _N.new('ShaderNodeMath'); n12.name = 'Math.004'; n12.location = (-705, 50)
n12.hide = True
n12.operation = 'COSINE'
n13 = _N.new('NodeReroute'); n13.name = 'Reroute'; n13.location = (-902, 64)
n13.width = 10
n13.socket_idname = 'NodeSocketFloat'
n14 = _N.new('NodeReroute'); n14.name = 'Reroute.001'; n14.location = (-902, -31)
n14.width = 10
n14.socket_idname = 'NodeSocketFloat'
n15 = _N.new('ShaderNodeMapRange'); n15.name = 'Map Range'; n15.location = (-1097, 260)
n16 = _N.new('ShaderNodeMapRange'); n16.name = 'Map Range.001'; n16.location = (-1087, -23)
_L.new(n4.outputs[1], n2.inputs[0])
_L.new(n2.outputs[0], n6.inputs[0])
_L.new(n13.outputs[0], n8.inputs[0])
_L.new(n14.outputs[0], n9.inputs[0])
_L.new(n14.outputs[0], n11.inputs[0])
_L.new(n13.outputs[0], n12.inputs[0])
_L.new(n7.outputs[0], n10.inputs[0])
_L.new(n15.outputs[0], n13.inputs[0])
_L.new(n16.outputs[0], n14.inputs[0])
_L.new(n6.outputs[0], n15.inputs[0])
_L.new(n6.outputs[1], n16.inputs[0])
_L.new(n11.outputs[0], n7.inputs[1])
_L.new(n12.outputs[0], n7.inputs[0])
_L.new(n7.outputs[0], n1.inputs[0])
_L.new(n1.outputs[0], n0.inputs[0])
n0.is_active_output = True

# ---- world
world_world = bpy.data.worlds.new('World'); scene.world = world_world
world_world.use_nodes = True; world_world.node_tree.nodes.clear()
_N = world_world.node_tree.nodes; _L = world_world.node_tree.links
n0 = _N.new('ShaderNodeOutputWorld'); n0.name = 'World Output'; n0.location = (200, 100)
n1 = _N.new('ShaderNodeBackground'); n1.name = 'Background'; n1.location = (-200, 100)
n1.inputs[0].default_value = (0.05088, 0.05088, 0.05088, 1.0)
_L.new(n1.outputs[0], n0.inputs[0])
n0.is_active_output = True
world_world.color = (0.05088, 0.05088, 0.05088)
world_world.sun_shadow_jitter_overblur = 0.0

# ---- cameras
cam_camera = bpy.data.cameras.new('Camera')
cam_camera.clip_end = 100.0
cam_camera.ortho_scale = 7.314

# ---- lights
light_light = bpy.data.lights.new('Light', 'POINT')
light_light.energy = 1000.0
light_light.shadow_soft_size = 0.1

# ---- meshes
me_plane = bpy.data.meshes.new('Plane')
me_plane.from_pydata([(-1.0, -1.0, 0.0), (1.0, -1.0, 0.0), (-1.0, 1.0, 0.0), (1.0, 1.0, 0.0)], [], [(0, 1, 3, 2)])
_uv = me_plane.uv_layers.new(name='UVMap')
_uv.uv.foreach_set('vector', [0.0, 0.0, 1.0, 0.0, 1.0, 1.0, 0.0, 1.0])
me_plane.materials.append(mat_material_002)
me_plane.update()
me_plane_002 = bpy.data.meshes.new('Plane.002')
me_plane_002.from_pydata([(-1.0, -1.0, 0.0), (1.0, -1.0, 0.0), (-1.0, 1.0, 0.0), (1.0, 1.0, 0.0)], [], [(0, 1, 3, 2)])
_uv = me_plane_002.uv_layers.new(name='UVMap')
_uv.uv.foreach_set('vector', [0.0, 0.0, 1.0, 0.0, 1.0, 1.0, 0.0, 1.0])
me_plane_002.materials.append(mat_material_003)
me_plane_002.update()
me_plane_003 = bpy.data.meshes.new('Plane.003')
me_plane_003.from_pydata([(-1.0, -1.0, 0.0), (1.0, -1.0, 0.0), (-1.0, 1.0, 0.0), (1.0, 1.0, 0.0)], [], [(0, 1, 3, 2)])
_uv = me_plane_003.uv_layers.new(name='UVMap')
_uv.uv.foreach_set('vector', [0.0, 0.0, 1.0, 0.0, 1.0, 1.0, 0.0, 1.0])
me_plane_003.materials.append(mat_material_002)
me_plane_003.update()

# ---- objects
ob_light = bpy.data.objects.new('Light', light_light)
ob_camera = bpy.data.objects.new('Camera', cam_camera)
ob_plane = bpy.data.objects.new('Plane', me_plane)
ob_plane_001 = bpy.data.objects.new('Plane.001', me_plane_002)
ob_plane_002 = bpy.data.objects.new('Plane.002', me_plane_003)

# ---- transforms, parenting, visibility, modifiers, constraints
ob_light.location = (4.076, 1.005, 5.904)
ob_light.rotation_euler = (0.6503, 0.05522, 1.866)
ob_light.lock_rotations_4d = False
ob_light.empty_display_type = 'ARROWS'
ob_light.color = (0.0, 0.0, 0.0, 0.0)
ob_light.lineart.crease_threshold = 0.0
ob_camera.location = (7.359, -6.926, 4.958)
ob_camera.rotation_euler = (1.109, 0.0, 0.8149)
ob_camera.lock_rotations_4d = False
ob_camera.empty_display_type = 'ARROWS'
ob_camera.color = (0.0, 0.0, 0.0, 0.0)
ob_camera.display_type = 'WIRE'
ob_camera.lineart.crease_threshold = 0.0
ob_plane.location = (0.115, -0.3498, 0.0)
ob_plane.scale = (1.0, 0.142, 1.0)
_m = ob_plane.modifiers.new('GeometryNodes', 'NODES')
_m.node_group = ng_geometry_nodes_002
ob_plane_001.location = (-5.365, 0.1997, 0.0)
_m = ob_plane_001.modifiers.new('GeometryNodes', 'NODES')
_m.node_group = ng_geometry_nodes
ob_plane_002.location = (-1.184, -1.618, 0.0)
_m = ob_plane_002.modifiers.new('GeometryNodes', 'NODES')
_m.node_group = ng_geometry_nodes_001

# ---- collection membership
col_collection.objects.link(ob_light)
col_collection.objects.link(ob_camera)
col_collection.objects.link(ob_plane)
col_collection.objects.link(ob_plane_001)
col_collection.objects.link(ob_plane_002)

# ---- scene / render settings (as saved in the file)
scene.camera = ob_camera
scene.frame_start = 1; scene.frame_end = 250; scene.frame_set(1)
scene.render.engine = 'BLENDER_EEVEE_NEXT'
scene.render.bake_bias = 0.0
scene.render.bake_samples = 0
scene.view_settings.view_transform = 'Raw'
bpy.context.view_layer.update()
